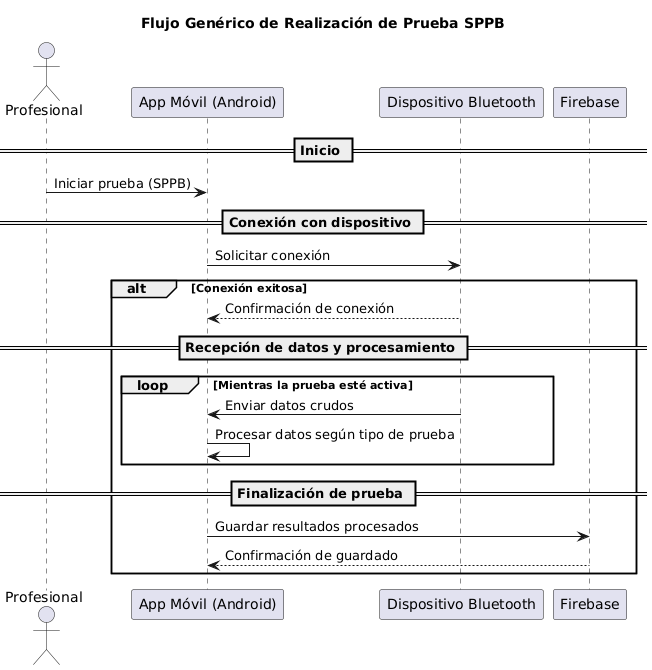

The diagram above was rendered by PlantUML. Its source (embedded in the PNG):
@startuml
title Flujo Genérico de Realización de Prueba SPPB

actor Profesional
participant "App Móvil (Android)" as App
participant "Dispositivo Bluetooth" as Sensor
participant "Firebase" as Firebase

== Inicio ==
Profesional -> App : Iniciar prueba (SPPB)

== Conexión con dispositivo ==
App -> Sensor : Solicitar conexión
alt Conexión exitosa
    Sensor --> App : Confirmación de conexión

    == Recepción de datos y procesamiento ==
    loop Mientras la prueba esté activa
        Sensor -> App : Enviar datos crudos
        App -> App : Procesar datos según tipo de prueba
    end

    == Finalización de prueba ==
    App -> Firebase : Guardar resultados procesados
    Firebase --> App : Confirmación de guardado

end
@enduml